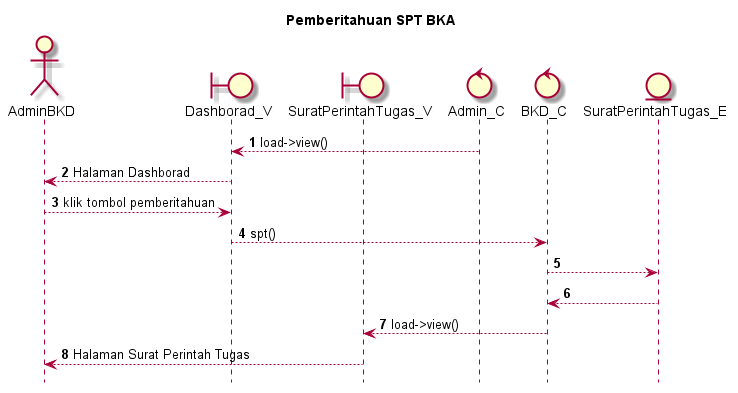

The diagram above was rendered by PlantUML. Its source (embedded in the PNG):
@startuml

autonumber
hide footbox
title Pemberitahuan SPT BKA

Actor AdminBKD
boundary Dashborad_V
boundary SuratPerintahTugas_V
control Admin_C
control BKD_C
Entity SuratPerintahTugas_E

Admin_C --> Dashborad_V: load->view()
Dashborad_V --> AdminBKD: Halaman Dashborad
AdminBKD --> Dashborad_V: klik tombol pemberitahuan
Dashborad_V --> BKD_C: spt()
BKD_C --> SuratPerintahTugas_E:
    
    SuratPerintahTugas_E --> BKD_C:
    BKD_C --> SuratPerintahTugas_V: load->view()
    SuratPerintahTugas_V --> AdminBKD: Halaman Surat Perintah Tugas

@enduml